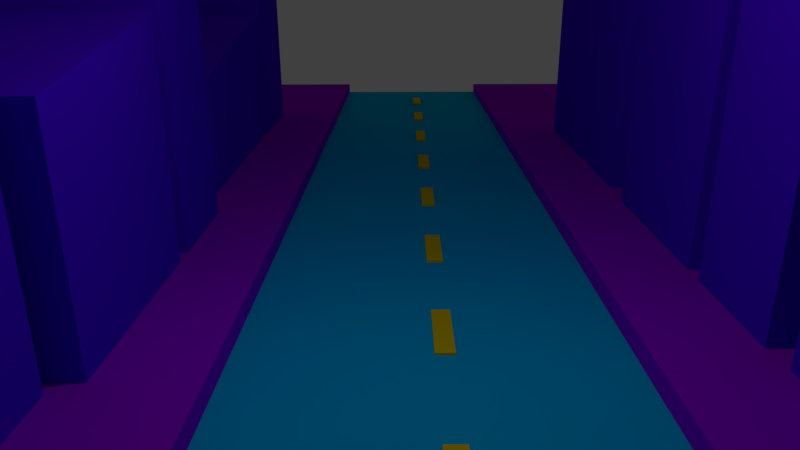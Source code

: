 # Source: gameMockup00.blend  (saved by Blender 2.79.0; exported with 4.5.12 LTS)
import bpy
from mathutils import Matrix  # noqa: F401  (used for matrix-valued properties, if any)

bpy.ops.wm.read_factory_settings(use_empty=True)
scene = bpy.context.scene
scene.name = 'Scene'

# ---- collections
col_collection_1 = bpy.data.collections.new('Collection 1'); scene.collection.children.link(col_collection_1)

# ---- materials (node trees are filled in below, after node groups)
mat_material_004 = bpy.data.materials.new('Material.004')
mat_material_004.alpha_threshold = 0.0
mat_material_004.use_transparent_shadow = False
mat_material_004.diffuse_color = (0.8, 0.6162, 0.0, 1.0)
mat_material_004.roughness = 0.5
mat_material_004.specular_intensity = 0.0
mat_material_002 = bpy.data.materials.new('Material.002')
mat_material_002.alpha_threshold = 0.0
mat_material_002.use_transparent_shadow = False
mat_material_002.diffuse_color = (0.08532, 0.0, 0.8, 1.0)
mat_material_002.roughness = 0.5
mat_material_001 = bpy.data.materials.new('Material.001')
mat_material_001.alpha_threshold = 0.0
mat_material_001.use_transparent_shadow = False
mat_material_001.diffuse_color = (0.3646, 0.0, 0.7357, 1.0)
mat_material_001.roughness = 0.5
mat_material_001.specular_intensity = 0.0
mat_material_003 = bpy.data.materials.new('Material.003')
mat_material_003.alpha_threshold = 0.0
mat_material_003.use_transparent_shadow = False
mat_material_003.diffuse_color = (0.0, 0.4855, 0.8, 1.0)
mat_material_003.roughness = 0.5
mat_material_003.specular_intensity = 0.0

# ---- material node trees

# ---- world
world_world = bpy.data.worlds.new('World'); scene.world = world_world
world_world.color = (0.05088, 0.05088, 0.05088)
world_world.use_sun_shadow = False
world_world.sun_shadow_jitter_overblur = 0.0
world_world.cycles.sampling_method = 'MANUAL'

# ---- cameras
cam_camera = bpy.data.cameras.new('Camera')
cam_camera.clip_end = 100.0
cam_camera.lens = 35.0
cam_camera.sensor_width = 32.0
cam_camera.sensor_height = 18.0
cam_camera.ortho_scale = 7.314
cam_camera.dof.focus_distance = 0.0
cam_camera.dof.aperture_fstop = 128.0

# ---- lights
light_lamp = bpy.data.lights.new('Lamp', 'POINT')
light_lamp.transmission_factor = 0.0
light_lamp.cutoff_distance = 30.0
light_lamp.energy = 100.0
light_lamp.shadow_buffer_clip_start = 1.001
light_lamp.shadow_soft_size = 0.1
light_lamp.shadow_maximum_resolution = 0.006
light_lamp.use_absolute_resolution = True

# ---- meshes
me_cube_013 = bpy.data.meshes.new('Cube.013')
me_cube_013.from_pydata([(-1.0, -1.0, -1.0), (-1.0, -1.0, 1.0), (-1.0, 1.0, -1.0), (-1.0, 1.0, 1.0), (1.0, -1.0, -1.0), (1.0, -1.0, 1.0), (1.0, 1.0, -1.0), (1.0, 1.0, 1.0)], [], [(0, 1, 3, 2), (2, 3, 7, 6), (6, 7, 5, 4), (4, 5, 1, 0), (2, 6, 4, 0), (7, 3, 1, 5)])
me_cube_013.materials.append(mat_material_004)
me_cube_013.use_remesh_preserve_volume = False
me_cube_013.use_remesh_preserve_attributes = False
me_cube_013.use_mirror_vertex_groups = False
me_cube_013.update()
me_cube_012 = bpy.data.meshes.new('Cube.012')
me_cube_012.from_pydata([(-1.0, -1.0, -1.0), (-1.0, -1.0, 1.0), (-1.0, 1.0, -1.0), (-1.0, 1.0, 1.0), (1.0, -1.0, -1.0), (1.0, -1.0, 1.0), (1.0, 1.0, -1.0), (1.0, 1.0, 1.0)], [], [(0, 1, 3, 2), (2, 3, 7, 6), (6, 7, 5, 4), (4, 5, 1, 0), (2, 6, 4, 0), (7, 3, 1, 5)])
me_cube_012.materials.append(mat_material_002)
me_cube_012.use_remesh_preserve_volume = False
me_cube_012.use_remesh_preserve_attributes = False
me_cube_012.use_mirror_vertex_groups = False
me_cube_012.update()
me_cube_011 = bpy.data.meshes.new('Cube.011')
me_cube_011.from_pydata([(-1.0, -1.0, -1.0), (-1.0, -1.0, 1.0), (-1.0, 1.0, -1.0), (-1.0, 1.0, 1.0), (1.0, -1.0, -1.0), (1.0, -1.0, 1.0), (1.0, 1.0, -1.0), (1.0, 1.0, 1.0)], [], [(0, 1, 3, 2), (2, 3, 7, 6), (6, 7, 5, 4), (4, 5, 1, 0), (2, 6, 4, 0), (7, 3, 1, 5)])
me_cube_011.materials.append(mat_material_002)
me_cube_011.use_remesh_preserve_volume = False
me_cube_011.use_remesh_preserve_attributes = False
me_cube_011.use_mirror_vertex_groups = False
me_cube_011.update()
me_cube_010 = bpy.data.meshes.new('Cube.010')
me_cube_010.from_pydata([(-1.0, -1.0, -1.0), (-1.0, -1.0, 1.0), (-1.0, 1.0, -1.0), (-1.0, 1.0, 1.0), (1.0, -1.0, -1.0), (1.0, -1.0, 1.0), (1.0, 1.0, -1.0), (1.0, 1.0, 1.0)], [], [(0, 1, 3, 2), (2, 3, 7, 6), (6, 7, 5, 4), (4, 5, 1, 0), (2, 6, 4, 0), (7, 3, 1, 5)])
me_cube_010.materials.append(mat_material_002)
me_cube_010.use_remesh_preserve_volume = False
me_cube_010.use_remesh_preserve_attributes = False
me_cube_010.use_mirror_vertex_groups = False
me_cube_010.update()
me_cube_009 = bpy.data.meshes.new('Cube.009')
me_cube_009.from_pydata([(-1.0, -1.0, -1.0), (-1.0, -1.0, 1.0), (-1.0, 1.0, -1.0), (-1.0, 1.0, 1.0), (1.0, -1.0, -1.0), (1.0, -1.0, 1.0), (1.0, 1.0, -1.0), (1.0, 1.0, 1.0)], [], [(0, 1, 3, 2), (2, 3, 7, 6), (6, 7, 5, 4), (4, 5, 1, 0), (2, 6, 4, 0), (7, 3, 1, 5)])
me_cube_009.materials.append(mat_material_002)
me_cube_009.use_remesh_preserve_volume = False
me_cube_009.use_remesh_preserve_attributes = False
me_cube_009.use_mirror_vertex_groups = False
me_cube_009.update()
me_cube_008 = bpy.data.meshes.new('Cube.008')
me_cube_008.from_pydata([(-1.0, -1.0, -1.0), (-1.0, -1.0, 1.0), (-1.0, 1.0, -1.0), (-1.0, 1.0, 1.0), (1.0, -1.0, -1.0), (1.0, -1.0, 1.0), (1.0, 1.0, -1.0), (1.0, 1.0, 1.0)], [], [(0, 1, 3, 2), (2, 3, 7, 6), (6, 7, 5, 4), (4, 5, 1, 0), (2, 6, 4, 0), (7, 3, 1, 5)])
me_cube_008.materials.append(mat_material_002)
me_cube_008.use_remesh_preserve_volume = False
me_cube_008.use_remesh_preserve_attributes = False
me_cube_008.use_mirror_vertex_groups = False
me_cube_008.update()
me_cube_007 = bpy.data.meshes.new('Cube.007')
me_cube_007.from_pydata([(-1.0, -1.0, -1.0), (-1.0, -1.0, 1.0), (-1.0, 1.0, -1.0), (-1.0, 1.0, 1.0), (1.0, -1.0, -1.0), (1.0, -1.0, 1.0), (1.0, 1.0, -1.0), (1.0, 1.0, 1.0)], [], [(0, 1, 3, 2), (2, 3, 7, 6), (6, 7, 5, 4), (4, 5, 1, 0), (2, 6, 4, 0), (7, 3, 1, 5)])
me_cube_007.materials.append(mat_material_002)
me_cube_007.use_remesh_preserve_volume = False
me_cube_007.use_remesh_preserve_attributes = False
me_cube_007.use_mirror_vertex_groups = False
me_cube_007.update()
me_cube_006 = bpy.data.meshes.new('Cube.006')
me_cube_006.from_pydata([(-1.0, -1.0, -1.0), (-1.0, -1.0, 1.0), (-1.0, 1.0, -1.0), (-1.0, 1.0, 1.0), (1.0, -1.0, -1.0), (1.0, -1.0, 1.0), (1.0, 1.0, -1.0), (1.0, 1.0, 1.0)], [], [(0, 1, 3, 2), (2, 3, 7, 6), (6, 7, 5, 4), (4, 5, 1, 0), (2, 6, 4, 0), (7, 3, 1, 5)])
me_cube_006.materials.append(mat_material_002)
me_cube_006.use_remesh_preserve_volume = False
me_cube_006.use_remesh_preserve_attributes = False
me_cube_006.use_mirror_vertex_groups = False
me_cube_006.update()
me_cube_005 = bpy.data.meshes.new('Cube.005')
me_cube_005.from_pydata([(-1.0, -1.0, -1.0), (-1.0, -1.0, 1.0), (-1.0, 1.0, -1.0), (-1.0, 1.0, 1.0), (1.0, -1.0, -1.0), (1.0, -1.0, 1.0), (1.0, 1.0, -1.0), (1.0, 1.0, 1.0)], [], [(0, 1, 3, 2), (2, 3, 7, 6), (6, 7, 5, 4), (4, 5, 1, 0), (2, 6, 4, 0), (7, 3, 1, 5)])
me_cube_005.materials.append(mat_material_002)
me_cube_005.use_remesh_preserve_volume = False
me_cube_005.use_remesh_preserve_attributes = False
me_cube_005.use_mirror_vertex_groups = False
me_cube_005.update()
me_cube_004 = bpy.data.meshes.new('Cube.004')
me_cube_004.from_pydata([(-1.0, -1.0, -1.0), (-1.0, -1.0, 1.0), (-1.0, 1.0, -1.0), (-1.0, 1.0, 1.0), (1.0, -1.0, -1.0), (1.0, -1.0, 1.0), (1.0, 1.0, -1.0), (1.0, 1.0, 1.0)], [], [(0, 1, 3, 2), (2, 3, 7, 6), (6, 7, 5, 4), (4, 5, 1, 0), (2, 6, 4, 0), (7, 3, 1, 5)])
me_cube_004.materials.append(mat_material_002)
me_cube_004.use_remesh_preserve_volume = False
me_cube_004.use_remesh_preserve_attributes = False
me_cube_004.use_mirror_vertex_groups = False
me_cube_004.update()
me_cube_003 = bpy.data.meshes.new('Cube.003')
me_cube_003.from_pydata([(-1.0, -1.0, -1.0), (-1.0, -1.0, 1.0), (-1.0, 1.0, -1.0), (-1.0, 1.0, 1.0), (1.0, -1.0, -1.0), (1.0, -1.0, 1.0), (1.0, 1.0, -1.0), (1.0, 1.0, 1.0)], [], [(0, 1, 3, 2), (2, 3, 7, 6), (6, 7, 5, 4), (4, 5, 1, 0), (2, 6, 4, 0), (7, 3, 1, 5)])
me_cube_003.materials.append(mat_material_002)
me_cube_003.use_remesh_preserve_volume = False
me_cube_003.use_remesh_preserve_attributes = False
me_cube_003.use_mirror_vertex_groups = False
me_cube_003.update()
me_cube_002 = bpy.data.meshes.new('Cube.002')
me_cube_002.from_pydata([(-1.0, -1.0, -1.0), (-1.0, -1.0, 1.0), (-1.0, 1.0, -1.0), (-1.0, 1.0, 1.0), (1.0, -1.0, -1.0), (1.0, -1.0, 1.0), (1.0, 1.0, -1.0), (1.0, 1.0, 1.0)], [], [(0, 1, 3, 2), (2, 3, 7, 6), (6, 7, 5, 4), (4, 5, 1, 0), (2, 6, 4, 0), (7, 3, 1, 5)])
me_cube_002.materials.append(mat_material_002)
me_cube_002.use_remesh_preserve_volume = False
me_cube_002.use_remesh_preserve_attributes = False
me_cube_002.use_mirror_vertex_groups = False
me_cube_002.update()
me_cube_001 = bpy.data.meshes.new('Cube.001')
me_cube_001.from_pydata([(-1.0, -1.0, -1.0), (-1.0, -1.0, 1.0), (-1.0, 1.0, -1.0), (-1.0, 1.0, 1.0), (1.0, -1.0, -1.0), (1.0, -1.0, 1.0), (1.0, 1.0, -1.0), (1.0, 1.0, 1.0)], [], [(0, 1, 3, 2), (2, 3, 7, 6), (6, 7, 5, 4), (4, 5, 1, 0), (2, 6, 4, 0), (7, 3, 1, 5)])
me_cube_001.materials.append(mat_material_002)
me_cube_001.use_remesh_preserve_volume = False
me_cube_001.use_remesh_preserve_attributes = False
me_cube_001.use_mirror_vertex_groups = False
me_cube_001.update()
me_plane = bpy.data.meshes.new('Plane')
me_plane.from_pydata([(-1.0, -1.0, 0.0), (1.0, -1.0, 0.0), (-1.0, 1.0, 0.0), (1.0, 1.0, 0.0), (-1.0, 0.1831, -4.657e-10), (-1.0, -0.05224, -4.657e-10), (1.0, -0.05224, -4.657e-10), (1.0, 0.1831, -4.657e-10), (-1.0, 0.1831, -0.01454), (-1.0, -0.05224, -0.01454), (1.0, -0.05224, -0.01454), (1.0, 0.1831, -0.01454)], [], [(4, 7, 3, 2), (0, 1, 6, 5), (5, 6, 10, 9), (9, 10, 11, 8), (7, 4, 8, 11), (6, 7, 11, 10)])
me_plane.polygons.foreach_set('material_index', [0, 0, 0, 1, 0, 0])
me_plane.materials.append(mat_material_001)
me_plane.materials.append(mat_material_003)
me_plane.use_remesh_preserve_volume = False
me_plane.use_remesh_preserve_attributes = False
me_plane.use_mirror_vertex_groups = False
me_plane.update()

# ---- objects
ob_cube_012 = bpy.data.objects.new('Cube.012', me_cube_013)
ob_cube_011 = bpy.data.objects.new('Cube.011', me_cube_012)
ob_cube_010 = bpy.data.objects.new('Cube.010', me_cube_011)
ob_cube_009 = bpy.data.objects.new('Cube.009', me_cube_010)
ob_cube_008 = bpy.data.objects.new('Cube.008', me_cube_009)
ob_cube_007 = bpy.data.objects.new('Cube.007', me_cube_008)
ob_cube_006 = bpy.data.objects.new('Cube.006', me_cube_007)
ob_cube_005 = bpy.data.objects.new('Cube.005', me_cube_006)
ob_cube_004 = bpy.data.objects.new('Cube.004', me_cube_005)
ob_cube_003 = bpy.data.objects.new('Cube.003', me_cube_004)
ob_cube_002 = bpy.data.objects.new('Cube.002', me_cube_003)
ob_cube_001 = bpy.data.objects.new('Cube.001', me_cube_002)
ob_cube = bpy.data.objects.new('Cube', me_cube_001)
ob_plane = bpy.data.objects.new('Plane', me_plane)
ob_lamp = bpy.data.objects.new('Lamp', light_lamp)
ob_camera = bpy.data.objects.new('Camera', cam_camera)

# ---- transforms, parenting, visibility, modifiers, constraints
ob_cube_012.location = (6.16, 1.313, 0.6741)
ob_cube_012.rotation_euler = (0.0, -0.1502, 0.0)
ob_cube_012.scale = (0.6158, 0.1115, 0.02641)
ob_cube_012.lineart.crease_threshold = 0.0
_m = ob_cube_012.modifiers.new('Array', 'ARRAY')
_m.count = 8
_m.constant_offset_displace = (0.0, 0.0, 0.0)
_m.relative_offset_displace = (-2.5, 0.0, 0.0)
ob_cube_011.location = (-4.932, -3.302, 0.2808)
ob_cube_011.rotation_euler = (0.0, -0.0, 9.425)
ob_cube_011.scale = (2.529, 1.0, 1.34)
ob_cube_011.lineart.crease_threshold = 0.0
ob_cube_010.location = (-9.484, -3.302, 1.198)
ob_cube_010.rotation_euler = (0.0, -0.0, 9.425)
ob_cube_010.scale = (1.463, 1.0, 3.011)
ob_cube_010.lineart.crease_threshold = 0.0
ob_cube_009.location = (6.076, -3.302, 1.983)
ob_cube_009.rotation_euler = (0.0, -0.0, 9.425)
ob_cube_009.scale = (1.0, 1.0, 3.011)
ob_cube_009.lineart.crease_threshold = 0.0
ob_cube_008.location = (9.187, -3.302, 1.066)
ob_cube_008.rotation_euler = (0.0, -0.0, 9.425)
ob_cube_008.scale = (1.729, 1.0, 1.34)
ob_cube_008.lineart.crease_threshold = 0.0
ob_cube_007.location = (6.336, 5.484, 0.8451)
ob_cube_007.rotation_euler = (0.0, 0.0, 6.283)
ob_cube_007.scale = (1.729, 1.0, 2.578)
ob_cube_007.lineart.crease_threshold = 0.0
ob_cube_006.location = (9.446, 5.484, 0.8451)
ob_cube_006.rotation_euler = (0.0, 0.0, 6.283)
ob_cube_006.scale = (1.0, 1.0, 5.791)
ob_cube_006.lineart.crease_threshold = 0.0
ob_cube_005.location = (-3.681, 5.484, 0.8451)
ob_cube_005.rotation_euler = (0.0, 0.0, 6.283)
ob_cube_005.scale = (1.0, 1.0, 5.791)
ob_cube_005.lineart.crease_threshold = 0.0
ob_cube_004.location = (-6.791, 5.484, 0.8451)
ob_cube_004.rotation_euler = (0.0, 0.0, 6.283)
ob_cube_004.scale = (1.729, 1.0, 2.578)
ob_cube_004.lineart.crease_threshold = 0.0
ob_cube_003.location = (3.111, -3.004, 0.8451)
ob_cube_003.rotation_euler = (0.0, -0.0, 3.142)
ob_cube_003.scale = (1.729, 1.0, 2.578)
ob_cube_003.lineart.crease_threshold = 0.0
ob_cube_002.location = (0.0, -3.004, 0.8451)
ob_cube_002.rotation_euler = (0.0, -0.0, 3.142)
ob_cube_002.scale = (1.0, 1.0, 5.791)
ob_cube_002.lineart.crease_threshold = 0.0
ob_cube_001.location = (3.111, 5.444, 0.8451)
ob_cube_001.scale = (1.0, 1.0, 11.63)
ob_cube_001.lineart.crease_threshold = 0.0
ob_cube.location = (0.0, 5.444, 0.8451)
ob_cube.scale = (1.729, 1.0, 5.177)
ob_cube.lineart.crease_threshold = 0.0
ob_plane.location = (0.0, 0.0, 0.0)
ob_plane.rotation_euler = (0.0, -0.1521, 0.0)
ob_plane.scale = (17.97, 17.97, 17.97)
ob_plane.lineart.crease_threshold = 0.0
ob_lamp.location = (4.076, 1.005, 5.904)
ob_lamp.rotation_euler = (0.6503, 0.05522, 1.866)
ob_lamp.lock_rotations_4d = False
ob_lamp.empty_display_type = 'ARROWS'
ob_lamp.color = (0.0, 0.0, 0.0, 0.0)
ob_lamp.lineart.crease_threshold = 0.0
ob_camera.location = (11.47, 0.8706, 5.344)
ob_camera.rotation_euler = (1.142, 0.002879, 1.573)
ob_camera.lock_rotations_4d = False
ob_camera.empty_display_type = 'ARROWS'
ob_camera.color = (0.0, 0.0, 0.0, 0.0)
ob_camera.display_type = 'WIRE'
ob_camera.lineart.crease_threshold = 0.0

# ---- collection membership
col_collection_1.objects.link(ob_cube_012)
col_collection_1.objects.link(ob_cube_011)
col_collection_1.objects.link(ob_cube_010)
col_collection_1.objects.link(ob_cube_009)
col_collection_1.objects.link(ob_cube_008)
col_collection_1.objects.link(ob_cube_007)
col_collection_1.objects.link(ob_cube_006)
col_collection_1.objects.link(ob_cube_005)
col_collection_1.objects.link(ob_cube_004)
col_collection_1.objects.link(ob_cube_003)
col_collection_1.objects.link(ob_cube_002)
col_collection_1.objects.link(ob_cube_001)
col_collection_1.objects.link(ob_cube)
col_collection_1.objects.link(ob_plane)
col_collection_1.objects.link(ob_lamp)
col_collection_1.objects.link(ob_camera)

# ---- scene / render settings (as saved in the file)
scene.camera = ob_camera
scene.frame_start = 1; scene.frame_end = 250; scene.frame_set(1)
scene.render.engine = 'BLENDER_EEVEE_NEXT'
scene.render.dither_intensity = 0.0
scene.cycles.use_denoising = False
scene.cycles.samples = 128
scene.cycles.sampling_pattern = 'TABULATED_SOBOL'
scene.cycles.use_adaptive_sampling = False
scene.cycles.use_light_tree = False
scene.cycles.blur_glossy = 0.0
scene.cycles.sample_clamp_indirect = 0.0
scene.view_settings.view_transform = 'Standard'
bpy.context.view_layer.update()
